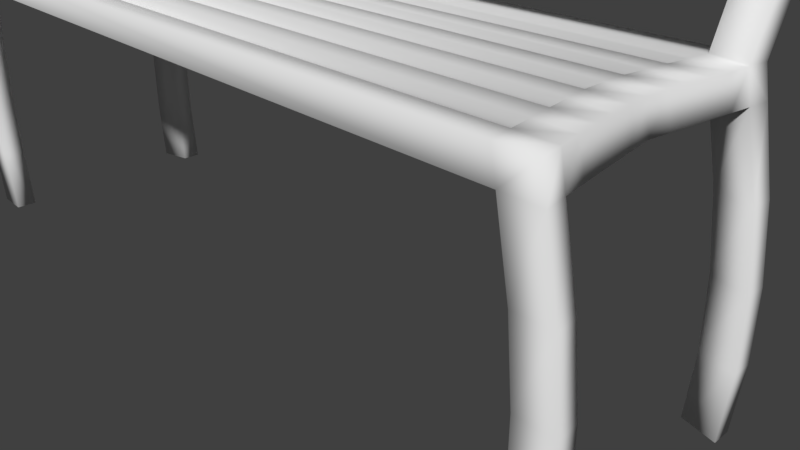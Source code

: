 # Source: bench.blend  (saved by Blender 2.79.0; exported with 4.5.12 LTS)
import bpy
from mathutils import Matrix  # noqa: F401  (used for matrix-valued properties, if any)

bpy.ops.wm.read_factory_settings(use_empty=True)
scene = bpy.context.scene
scene.name = 'Scene'

# ---- collections
col_collection_1 = bpy.data.collections.new('Collection 1'); scene.collection.children.link(col_collection_1)

# ---- world
world_world = bpy.data.worlds.new('World'); scene.world = world_world
world_world.color = (0.05088, 0.05088, 0.05088)
world_world.use_sun_shadow = False
world_world.sun_shadow_jitter_overblur = 0.0
world_world.cycles.sampling_method = 'MANUAL'

# ---- cameras
cam_camera = bpy.data.cameras.new('Camera')
cam_camera.clip_end = 100.0
cam_camera.lens = 35.0
cam_camera.sensor_width = 32.0
cam_camera.sensor_height = 18.0
cam_camera.ortho_scale = 7.314
cam_camera.dof.focus_distance = 0.0
cam_camera.dof.aperture_fstop = 128.0

# ---- meshes
me_cube_001 = bpy.data.meshes.new('Cube.001')
me_cube_001.from_pydata([(1.191, 6.541, -0.644), (3.574, 7.228, -0.666), (2.382, 7.233, -0.7867), (1.191, 7.235, -0.8457), (4.765, 6.522, -0.1295), (4.765, 7.207, -0.1044), (4.765, 6.53, -0.3563), (4.765, 7.216, -0.3312), (2.382, 6.539, -0.5851), (3.574, 6.534, -0.4644), (3.574, 6.543, -0.6912), (2.382, 6.547, -0.8119), (1.191, 6.549, -0.8708), (3.574, 7.22, -0.4392), (2.382, 7.224, -0.5599), (1.191, 7.226, -0.6189), (1.191, 5.563, -0.68), (3.574, 6.25, -0.702), (2.382, 6.254, -0.8226), (1.191, 6.256, -0.8816), (4.765, 5.544, -0.1655), (4.765, 6.229, -0.1403), (4.765, 5.552, -0.3923), (4.765, 6.238, -0.3671), (2.382, 5.56, -0.621), (3.574, 5.556, -0.5004), (3.574, 5.564, -0.7272), (2.382, 5.569, -0.8478), (1.191, 5.571, -0.9068), (3.574, 6.242, -0.4752), (2.382, 6.246, -0.5958), (1.191, 6.248, -0.6548), (1.191, 4.548, -0.7173), (3.574, 5.235, -0.7393), (2.382, 5.239, -0.8599), (1.191, 5.241, -0.9189), (4.637, 4.529, -0.2028), (4.765, 5.214, -0.1776), (4.679, 4.537, -0.4296), (4.765, 5.223, -0.4044), (2.382, 4.545, -0.6583), (3.541, 4.541, -0.5377), (3.574, 4.549, -0.7645), (2.382, 4.554, -0.8851), (1.191, 4.556, -0.9441), (3.574, 5.226, -0.5125), (2.382, 5.231, -0.6331), (1.191, 5.233, -0.6921), (4.206, 3.457, -0.2283), (4.171, 3.457, -0.001353), (4.607, 3.457, -0.1135), (4.574, 3.457, 0.1135), (4.357, 5.218, -0.2924), (4.238, 4.533, -0.3176), (4.357, 5.227, -0.5192), (4.283, 4.541, -0.5444), (4.255, 3.457, 2.721), (4.651, 3.457, 2.721), (4.348, 5.556, -0.5095), (4.348, 6.242, -0.4843), (4.348, 5.548, -0.2827), (4.348, 6.234, -0.2575), (4.348, 6.535, -0.4735), (4.348, 7.22, -0.4484), (4.348, 6.526, -0.2467), (4.348, 7.212, -0.2216), (4.138, 3.457, 0.2462), (4.105, 3.457, 0.4937), (4.074, 3.457, 0.7412), (4.044, 3.457, 0.9887), (4.041, 3.457, 1.236), (4.047, 3.457, 1.484), (4.086, 3.457, 1.731), (4.126, 3.457, 1.979), (4.167, 3.457, 2.226), (4.209, 3.457, 2.474), (4.609, 3.457, 2.484), (4.57, 3.457, 2.247), (4.532, 3.457, 2.01), (4.496, 3.457, 1.773), (4.461, 3.457, 1.536), (4.449, 3.457, 1.299), (4.456, 3.457, 1.062), (4.484, 3.457, 0.8247), (4.513, 3.457, 0.5877), (4.543, 3.457, 0.3506), (4.27, 3.148, -0.2283), (4.672, 3.148, -0.1135), (4.638, 3.148, 0.1135), (4.319, 3.148, 2.721), (4.716, 3.148, 2.721), (4.202, 3.148, 0.2462), (4.17, 3.148, 0.4937), (4.139, 3.148, 0.7412), (4.109, 3.148, 0.9887), (4.076, 3.148, 1.236), (4.112, 3.148, 1.484), (4.15, 3.148, 1.731), (4.191, 3.148, 1.979), (4.232, 3.148, 2.226), (4.274, 3.148, 2.474), (4.673, 3.148, 2.484), (4.635, 3.148, 2.247), (4.597, 3.148, 2.01), (4.561, 3.148, 1.773), (4.526, 3.148, 1.536), (4.491, 3.148, 1.299), (4.521, 3.148, 1.062), (4.549, 3.148, 0.8247), (4.578, 3.148, 0.5877), (4.608, 3.148, 0.3506), (4.234, 3.148, 0.008934), (4.893, -0.001807, -0.1135), (4.484, -0.001808, -0.2283), (4.892, -0.001807, 0.1135), (4.485, -0.001807, 2.721), (4.893, -0.001807, 2.721), (4.893, -0.001807, 2.484), (4.484, -0.001807, 2.474), (4.484, -0.001807, 0.008935), (4.874, 2.36, 2.721), (4.956, 1.573, 2.721), (4.962, 0.7856, 2.721), (4.951, 0.7856, 2.484), (4.934, 1.573, 2.484), (4.842, 2.36, 2.484), (4.545, 0.7856, 2.474), (4.53, 1.573, 2.474), (4.44, 2.36, 2.474), (4.474, 2.36, 2.721), (4.553, 1.573, 2.721), (4.557, 0.7856, 2.721), (4.437, 2.36, -0.2283), (4.529, 1.573, -0.2283), (4.544, 0.7856, -0.2283), (4.535, 0.7856, 0.008935), (4.511, 1.573, 0.008935), (4.41, 2.36, 0.008934), (4.84, 2.36, -0.1135), (4.933, 1.573, -0.1135), (4.951, 0.7856, -0.1135), (4.942, 0.7856, 0.1135), (4.917, 1.573, 0.1135), (4.816, 2.36, 0.1135), (-1.191, 6.541, -0.6441), (-3.574, 7.228, -0.666), (-2.382, 7.233, -0.7867), (-1.191, 7.235, -0.8457), (-4.765, 6.522, -0.1296), (-4.765, 7.207, -0.1044), (-4.765, 6.53, -0.3564), (-4.765, 7.216, -0.3312), (-2.382, 6.539, -0.5851), (-3.574, 6.534, -0.4644), (-3.574, 6.543, -0.6912), (-2.382, 6.547, -0.8119), (-1.191, 6.549, -0.8708), (-3.574, 7.22, -0.4392), (-2.382, 7.224, -0.5599), (-1.191, 7.226, -0.6189), (1.355e-08, 6.55, -0.8891), (-1.391e-07, 7.235, -0.8639), (-2.806e-07, 6.542, -0.6623), (-4.333e-07, 7.227, -0.6371), (-1.191, 5.563, -0.68), (-3.574, 6.25, -0.702), (-2.382, 6.254, -0.8226), (-1.191, 6.256, -0.8816), (-4.765, 5.544, -0.1655), (-4.765, 6.229, -0.1403), (-4.765, 5.552, -0.3923), (-4.765, 6.238, -0.3671), (-2.382, 5.56, -0.621), (-3.574, 5.556, -0.5004), (-3.574, 5.564, -0.7272), (-2.382, 5.569, -0.8478), (-1.191, 5.571, -0.9068), (-3.574, 6.242, -0.4752), (-2.382, 6.246, -0.5958), (-1.191, 6.248, -0.6548), (2.315e-07, 5.572, -0.925), (7.876e-08, 6.257, -0.8998), (-6.269e-08, 5.563, -0.6982), (-2.154e-07, 6.249, -0.673), (-1.191, 4.548, -0.7173), (-3.574, 5.235, -0.7393), (-2.382, 5.239, -0.8599), (-1.191, 5.241, -0.9189), (-4.637, 4.529, -0.2028), (-4.765, 5.214, -0.1776), (-4.679, 4.537, -0.4296), (-4.765, 5.223, -0.4044), (-2.382, 4.545, -0.6583), (-3.541, 4.541, -0.5377), (-3.574, 4.549, -0.7645), (-2.382, 4.554, -0.8851), (-1.191, 4.556, -0.9441), (-3.574, 5.226, -0.5125), (-2.382, 5.231, -0.6331), (-1.191, 5.233, -0.6921), (4.576e-07, 4.557, -0.9623), (3.049e-07, 5.242, -0.9371), (1.634e-07, 4.548, -0.7355), (1.071e-08, 5.234, -0.7103), (-4.206, 3.457, -0.2283), (-4.171, 3.457, -0.001364), (-4.607, 3.457, -0.1135), (-4.574, 3.457, 0.1135), (-4.357, 5.218, -0.2924), (-4.238, 4.533, -0.3176), (-4.357, 5.227, -0.5192), (-4.283, 4.541, -0.5444), (-4.255, 3.457, 2.721), (-4.651, 3.457, 2.721), (-4.348, 5.556, -0.5095), (-4.348, 6.242, -0.4843), (-4.348, 5.548, -0.2827), (-4.348, 6.234, -0.2575), (-4.348, 6.535, -0.4736), (-4.348, 7.22, -0.4484), (-4.348, 6.526, -0.2468), (-4.348, 7.212, -0.2216), (-4.138, 3.457, 0.2462), (-4.105, 3.457, 0.4937), (-4.074, 3.457, 0.7412), (-4.044, 3.457, 0.9887), (-4.041, 3.457, 1.236), (-4.047, 3.457, 1.484), (-4.086, 3.457, 1.731), (-4.126, 3.457, 1.979), (-4.167, 3.457, 2.226), (-4.209, 3.457, 2.474), (-4.609, 3.457, 2.484), (-4.57, 3.457, 2.247), (-4.532, 3.457, 2.01), (-4.496, 3.457, 1.773), (-4.461, 3.457, 1.536), (-4.449, 3.457, 1.299), (-4.456, 3.457, 1.062), (-4.484, 3.457, 0.8247), (-4.513, 3.457, 0.5876), (-4.543, 3.457, 0.3506), (-4.27, 3.148, -0.2283), (-4.672, 3.148, -0.1135), (-4.638, 3.148, 0.1135), (-4.319, 3.148, 2.721), (-4.716, 3.148, 2.721), (-4.202, 3.148, 0.2462), (-4.17, 3.148, 0.4937), (-4.139, 3.148, 0.7412), (-4.109, 3.148, 0.9887), (-4.076, 3.148, 1.236), (-4.112, 3.148, 1.484), (-4.15, 3.148, 1.731), (-4.191, 3.148, 1.979), (-4.232, 3.148, 2.226), (-4.274, 3.148, 2.474), (-4.673, 3.148, 2.484), (-4.635, 3.148, 2.247), (-4.597, 3.148, 2.01), (-4.561, 3.148, 1.773), (-4.526, 3.148, 1.536), (-4.491, 3.148, 1.299), (-4.521, 3.148, 1.062), (-4.549, 3.148, 0.8247), (-4.578, 3.148, 0.5876), (-4.608, 3.148, 0.3506), (-4.234, 3.148, 0.008923), (-4.893, -0.001809, -0.1135), (-4.484, -0.001809, -0.2283), (-4.892, -0.001809, 0.1135), (-4.485, -0.001808, 2.721), (-4.893, -0.001809, 2.721), (-4.893, -0.001809, 2.484), (-4.484, -0.001809, 2.474), (-4.484, -0.001809, 0.008923), (-4.874, 2.36, 2.721), (-4.956, 1.573, 2.721), (-4.962, 0.7856, 2.721), (-4.951, 0.7856, 2.484), (-4.934, 1.573, 2.484), (-4.842, 2.36, 2.484), (-4.545, 0.7856, 2.474), (-4.53, 1.573, 2.474), (-4.44, 2.36, 2.474), (-4.474, 2.36, 2.721), (-4.553, 1.573, 2.721), (-4.557, 0.7856, 2.721), (-4.437, 2.36, -0.2283), (-4.529, 1.573, -0.2283), (-4.544, 0.7856, -0.2283), (-4.535, 0.7856, 0.008923), (-4.511, 1.573, 0.008923), (-4.41, 2.36, 0.008923), (-4.84, 2.36, -0.1135), (-4.933, 1.573, -0.1135), (-4.951, 0.7856, -0.1135), (-4.942, 0.7856, 0.1135), (-4.917, 1.573, 0.1135), (-4.816, 2.36, 0.1135)], [], [(63, 1, 13, 65), (62, 63, 7, 6), (6, 7, 5, 4), (8, 14, 15, 0), (60, 52, 37, 20), (9, 13, 14, 8), (3, 161, 163, 15), (1, 2, 14, 13), (0, 15, 163, 162), (64, 65, 13, 9), (2, 3, 15, 14), (160, 12, 0, 162), (12, 11, 8, 0), (11, 10, 9, 8), (160, 161, 3, 12), (12, 3, 2, 11), (11, 2, 1, 10), (59, 17, 29, 61), (58, 59, 23, 22), (22, 23, 21, 20), (24, 30, 31, 16), (58, 54, 52, 60), (25, 29, 30, 24), (19, 181, 183, 31), (17, 18, 30, 29), (16, 31, 183, 182), (60, 61, 29, 25), (18, 19, 31, 30), (180, 28, 16, 182), (28, 27, 24, 16), (27, 26, 25, 24), (180, 181, 19, 28), (28, 19, 18, 27), (27, 18, 17, 26), (54, 33, 45, 52), (55, 54, 39, 38), (38, 39, 37, 36), (40, 46, 47, 32), (38, 36, 51, 50), (41, 45, 46, 40), (35, 201, 203, 47), (33, 34, 46, 45), (32, 47, 203, 202), (53, 52, 45, 41), (34, 35, 47, 46), (200, 44, 32, 202), (44, 43, 40, 32), (43, 42, 41, 40), (200, 201, 35, 44), (44, 35, 34, 43), (43, 34, 33, 42), (20, 37, 39, 22), (36, 37, 52, 53), (55, 38, 50, 48), (42, 33, 54, 55), (36, 53, 49, 51), (42, 55, 53, 41), (53, 55, 48, 49), (76, 75, 56, 57), (86, 242, 204, 48), (91, 247, 267, 111), (20, 21, 61, 60), (26, 58, 60, 25), (26, 17, 59, 58), (22, 39, 54, 58), (4, 5, 65, 64), (10, 62, 64, 9), (10, 1, 63, 62), (7, 63, 65, 5), (6, 23, 59, 62), (62, 59, 61, 64), (64, 61, 21, 4), (4, 21, 23, 6), (224, 68, 67, 223), (89, 245, 256, 100), (230, 74, 73, 229), (228, 72, 71, 227), (226, 70, 69, 225), (51, 49, 66, 85), (85, 66, 67, 84), (84, 67, 68, 83), (83, 68, 69, 82), (82, 69, 70, 81), (81, 70, 71, 80), (80, 71, 72, 79), (79, 72, 73, 78), (78, 73, 74, 77), (77, 74, 75, 76), (84, 83, 108, 109), (92, 248, 223, 67), (85, 84, 109, 110), (226, 251, 95, 70), (51, 88, 87, 50), (66, 222, 247, 91), (48, 50, 87, 86), (57, 56, 89, 90), (76, 57, 90, 101), (51, 85, 110, 88), (77, 76, 101, 102), (212, 245, 89, 56), (78, 77, 102, 103), (111, 267, 242, 86), (98, 254, 229, 73), (79, 78, 103, 104), (100, 256, 231, 75), (80, 79, 104, 105), (96, 252, 227, 71), (81, 80, 105, 106), (230, 255, 99, 74), (82, 81, 106, 107), (94, 250, 225, 69), (83, 82, 107, 108), (228, 253, 97, 72), (123, 122, 116, 117), (135, 134, 113, 119), (116, 115, 118, 117), (113, 112, 114, 119), (126, 123, 117, 118), (122, 131, 115, 116), (134, 140, 112, 113), (141, 135, 119, 114), (131, 126, 118, 115), (140, 141, 114, 112), (95, 251, 250, 94), (97, 253, 252, 96), (99, 255, 254, 98), (224, 249, 93, 68), (49, 205, 222, 66), (102, 101, 100, 99), (93, 249, 248, 92), (98, 103, 102, 99), (96, 105, 104, 97), (94, 107, 106, 95), (92, 109, 108, 93), (91, 111, 88, 110), (104, 103, 98, 97), (106, 105, 96, 95), (108, 107, 94, 93), (110, 109, 92, 91), (66, 91, 92, 67), (68, 93, 94, 69), (70, 95, 96, 71), (72, 97, 98, 73), (74, 99, 100, 75), (89, 100, 128, 129), (129, 128, 127, 130), (130, 127, 126, 131), (90, 89, 129, 120), (120, 129, 130, 121), (121, 130, 131, 122), (100, 101, 125, 128), (128, 125, 124, 127), (127, 124, 123, 126), (101, 90, 120, 125), (125, 120, 121, 124), (124, 121, 122, 123), (87, 88, 143, 138), (138, 143, 142, 139), (139, 142, 141, 140), (88, 111, 137, 143), (143, 137, 136, 142), (142, 136, 135, 141), (86, 87, 138, 132), (132, 138, 139, 133), (133, 139, 140, 134), (111, 86, 132, 137), (137, 132, 133, 136), (136, 133, 134, 135), (219, 221, 157, 145), (218, 150, 151, 219), (150, 148, 149, 151), (152, 144, 159, 158), (216, 168, 189, 208), (153, 152, 158, 157), (147, 159, 163, 161), (145, 157, 158, 146), (144, 162, 163, 159), (220, 153, 157, 221), (146, 158, 159, 147), (160, 162, 144, 156), (156, 144, 152, 155), (155, 152, 153, 154), (160, 156, 147, 161), (156, 155, 146, 147), (155, 154, 145, 146), (215, 217, 177, 165), (214, 170, 171, 215), (170, 168, 169, 171), (172, 164, 179, 178), (214, 216, 208, 210), (173, 172, 178, 177), (167, 179, 183, 181), (165, 177, 178, 166), (164, 182, 183, 179), (216, 173, 177, 217), (166, 178, 179, 167), (180, 182, 164, 176), (176, 164, 172, 175), (175, 172, 173, 174), (180, 176, 167, 181), (176, 175, 166, 167), (175, 174, 165, 166), (210, 208, 197, 185), (211, 190, 191, 210), (190, 188, 189, 191), (192, 184, 199, 198), (190, 206, 207, 188), (193, 192, 198, 197), (187, 199, 203, 201), (185, 197, 198, 186), (184, 202, 203, 199), (209, 193, 197, 208), (186, 198, 199, 187), (200, 202, 184, 196), (196, 184, 192, 195), (195, 192, 193, 194), (200, 196, 187, 201), (196, 195, 186, 187), (195, 194, 185, 186), (168, 170, 191, 189), (188, 209, 208, 189), (211, 204, 206, 190), (194, 211, 210, 185), (188, 207, 205, 209), (194, 193, 209, 211), (209, 205, 204, 211), (232, 213, 212, 231), (168, 216, 217, 169), (174, 173, 216, 214), (174, 214, 215, 165), (170, 214, 210, 191), (148, 220, 221, 149), (154, 153, 220, 218), (154, 218, 219, 145), (151, 149, 221, 219), (150, 218, 215, 171), (218, 220, 217, 215), (220, 148, 169, 217), (148, 150, 171, 169), (207, 241, 222, 205), (241, 240, 223, 222), (240, 239, 224, 223), (239, 238, 225, 224), (238, 237, 226, 225), (237, 236, 227, 226), (236, 235, 228, 227), (235, 234, 229, 228), (234, 233, 230, 229), (233, 232, 231, 230), (240, 265, 264, 239), (241, 266, 265, 240), (207, 206, 243, 244), (204, 242, 243, 206), (213, 246, 245, 212), (232, 257, 246, 213), (207, 244, 266, 241), (233, 258, 257, 232), (234, 259, 258, 233), (235, 260, 259, 234), (236, 261, 260, 235), (237, 262, 261, 236), (238, 263, 262, 237), (239, 264, 263, 238), (279, 273, 272, 278), (291, 275, 269, 290), (272, 273, 274, 271), (269, 275, 270, 268), (282, 274, 273, 279), (278, 272, 271, 287), (290, 269, 268, 296), (297, 270, 275, 291), (287, 271, 274, 282), (296, 268, 270, 297), (258, 255, 256, 257), (254, 255, 258, 259), (252, 253, 260, 261), (250, 251, 262, 263), (248, 249, 264, 265), (247, 266, 244, 267), (260, 253, 254, 259), (262, 251, 252, 261), (264, 249, 250, 263), (266, 247, 248, 265), (222, 223, 248, 247), (224, 225, 250, 249), (226, 227, 252, 251), (228, 229, 254, 253), (230, 231, 256, 255), (245, 285, 284, 256), (285, 286, 283, 284), (286, 287, 282, 283), (246, 276, 285, 245), (276, 277, 286, 285), (277, 278, 287, 286), (256, 284, 281, 257), (284, 283, 280, 281), (283, 282, 279, 280), (257, 281, 276, 246), (281, 280, 277, 276), (280, 279, 278, 277), (243, 294, 299, 244), (294, 295, 298, 299), (295, 296, 297, 298), (244, 299, 293, 267), (299, 298, 292, 293), (298, 297, 291, 292), (242, 288, 294, 243), (288, 289, 295, 294), (289, 290, 296, 295), (267, 293, 288, 242), (293, 292, 289, 288), (292, 291, 290, 289), (48, 204, 205, 49), (212, 56, 75, 231)])
me_cube_001.polygons.foreach_set('use_smooth', [True] * 314)
_uv = me_cube_001.uv_layers.new(name='UVMap')
_uv.uv.foreach_set('vector', [0.511, 0.2205, 0.4666, 0.2218, 0.4689, 0.2093, 0.5141, 0.2086, 0.6303, 0.4728, 0.6292, 0.5114, 0.6048, 0.5107, 0.606, 0.4722, 0.606, 0.4722, 0.6048, 0.5107, 0.5921, 0.5103, 0.5933, 0.4718, 0.4007, 0.1701, 0.4009, 0.2086, 0.3334, 0.2087, 0.3333, 0.1701, 0.571, 0.4163, 0.5727, 0.3981, 0.5952, 0.3997, 0.5947, 0.4174, 0.4687, 0.1696, 0.4689, 0.2093, 0.4009, 0.2086, 0.4007, 0.1701, 0.333, 0.2214, 0.2661, 0.2215, 0.2661, 0.2086, 0.3334, 0.2087, 0.4666, 0.2218, 0.3999, 0.2215, 0.4009, 0.2086, 0.4689, 0.2093, 0.3333, 0.1701, 0.3334, 0.2087, 0.2661, 0.2086, 0.2661, 0.1701, 0.5144, 0.1713, 0.5141, 0.2086, 0.4689, 0.2093, 0.4687, 0.1696, 0.3999, 0.2215, 0.333, 0.2214, 0.3334, 0.2087, 0.4009, 0.2086, 0.2661, 0.1573, 0.3329, 0.1574, 0.3333, 0.1701, 0.2661, 0.1701, 0.3329, 0.1574, 0.3997, 0.1574, 0.4007, 0.1701, 0.3333, 0.1701, 0.3997, 0.1574, 0.4666, 0.157, 0.4687, 0.1696, 0.4007, 0.1701, 0.2661, 0.26, 0.2661, 0.2215, 0.333, 0.2214, 0.333, 0.2599, 0.333, 0.2599, 0.333, 0.2214, 0.3999, 0.2215, 0.3998, 0.2599, 0.3998, 0.2599, 0.3999, 0.2215, 0.4666, 0.2218, 0.4667, 0.26, 0.511, 0.3592, 0.4666, 0.3605, 0.4689, 0.348, 0.5141, 0.3473, 0.6315, 0.4176, 0.6308, 0.4564, 0.6064, 0.4558, 0.6073, 0.4177, 0.6073, 0.4177, 0.6064, 0.4558, 0.5937, 0.4554, 0.5947, 0.4174, 0.4007, 0.3088, 0.4009, 0.3473, 0.3334, 0.3473, 0.3333, 0.3088, 0.5585, 0.4152, 0.5602, 0.3971, 0.5727, 0.3981, 0.571, 0.4163, 0.4687, 0.3083, 0.4689, 0.348, 0.4009, 0.3473, 0.4007, 0.3088, 0.333, 0.3601, 0.2661, 0.3602, 0.2661, 0.3473, 0.3334, 0.3473, 0.4666, 0.3605, 0.3999, 0.3601, 0.4009, 0.3473, 0.4689, 0.348, 0.3333, 0.3088, 0.3334, 0.3473, 0.2661, 0.3473, 0.2661, 0.3088, 0.5144, 0.31, 0.5141, 0.3473, 0.4689, 0.348, 0.4687, 0.3083, 0.3999, 0.3601, 0.333, 0.3601, 0.3334, 0.3473, 0.4009, 0.3473, 0.2661, 0.296, 0.3329, 0.2961, 0.3333, 0.3088, 0.2661, 0.3088, 0.3329, 0.2961, 0.3997, 0.2961, 0.4007, 0.3088, 0.3333, 0.3088, 0.3997, 0.2961, 0.4666, 0.2957, 0.4687, 0.3083, 0.4007, 0.3088, 0.2661, 0.3986, 0.2661, 0.3602, 0.333, 0.3601, 0.333, 0.3986, 0.333, 0.3986, 0.333, 0.3601, 0.3999, 0.3601, 0.3998, 0.3986, 0.3998, 0.3986, 0.3999, 0.3601, 0.4666, 0.3605, 0.4667, 0.3986, 0.5117, 0.08163, 0.4665, 0.08309, 0.4687, 0.07057, 0.5147, 0.06963, 0.6315, 0.3598, 0.6308, 0.3989, 0.6074, 0.3998, 0.608, 0.3618, 0.608, 0.3618, 0.6074, 0.3998, 0.5952, 0.3997, 0.5947, 0.3601, 0.4009, 0.03156, 0.401, 0.07002, 0.3336, 0.07003, 0.3335, 0.03153, 0.608, 0.3618, 0.5947, 0.3601, 0.5887, 0.2949, 0.6007, 0.2973, 0.4677, 0.03071, 0.4687, 0.07057, 0.401, 0.07002, 0.4009, 0.03156, 0.3331, 0.08281, 0.2663, 0.08285, 0.2663, 0.07, 0.3336, 0.07003, 0.4665, 0.08309, 0.4, 0.08285, 0.401, 0.07002, 0.4687, 0.07057, 0.3335, 0.03153, 0.3336, 0.07003, 0.2663, 0.07, 0.2663, 0.03148, 0.5086, 0.03246, 0.5147, 0.06963, 0.4687, 0.07057, 0.4677, 0.03071, 0.4, 0.08285, 0.3331, 0.08281, 0.3336, 0.07003, 0.401, 0.07002, 0.2663, 0.0187, 0.3331, 0.0188, 0.3335, 0.03153, 0.2663, 0.03148, 0.3331, 0.0188, 0.3999, 0.01882, 0.4009, 0.03156, 0.3335, 0.03153, 0.3999, 0.01882, 0.4672, 0.01785, 0.4677, 0.03071, 0.4009, 0.03156, 0.2663, 0.1213, 0.2663, 0.08285, 0.3331, 0.08281, 0.3331, 0.1213, 0.3331, 0.1213, 0.3331, 0.08281, 0.4, 0.08285, 0.3998, 0.1212, 0.3998, 0.1212, 0.4, 0.08285, 0.4665, 0.08309, 0.4666, 0.1213, 0.5947, 0.4174, 0.5952, 0.3997, 0.6074, 0.3998, 0.6073, 0.4177, 0.5947, 0.3601, 0.5952, 0.3997, 0.5727, 0.3981, 0.5701, 0.3598, 0.6315, 0.3598, 0.608, 0.3618, 0.6007, 0.2973, 0.625, 0.2951, 0.4666, 0.1213, 0.4665, 0.08309, 0.5117, 0.08163, 0.5086, 0.1206, 0.5947, 0.3601, 0.5701, 0.3598, 0.5665, 0.297, 0.5887, 0.2949, 0.4672, 0.01785, 0.5079, 0.02009, 0.5086, 0.03246, 0.4677, 0.03071, 0.5701, 0.3598, 0.5581, 0.3646, 0.5544, 0.3014, 0.5665, 0.297, 0.5801, 0.1743, 0.5801, 0.195, 0.5664, 0.1913, 0.5702, 0.1734, 0.498, 0.5224, 0.01785, 0.5224, 0.0215, 0.505, 0.4943, 0.505, 0.4942, 0.461, 0.02167, 0.461, 0.01987, 0.4477, 0.496, 0.4477, 0.5947, 0.4174, 0.5937, 0.4554, 0.5696, 0.4546, 0.571, 0.4163, 0.4666, 0.2957, 0.5115, 0.2979, 0.5144, 0.31, 0.4687, 0.3083, 0.4667, 0.3986, 0.4666, 0.3605, 0.511, 0.3592, 0.5118, 0.3979, 0.6073, 0.4177, 0.6074, 0.3998, 0.6308, 0.3989, 0.6315, 0.4176, 0.5933, 0.4718, 0.5921, 0.5103, 0.5678, 0.5095, 0.569, 0.471, 0.4666, 0.157, 0.5115, 0.1592, 0.5144, 0.1713, 0.4687, 0.1696, 0.4667, 0.26, 0.4666, 0.2218, 0.511, 0.2205, 0.5118, 0.2592, 0.5882, 0.5224, 0.5639, 0.5216, 0.5678, 0.5095, 0.5921, 0.5103, 0.606, 0.4722, 0.6064, 0.4558, 0.6308, 0.4564, 0.6303, 0.4728, 0.5563, 0.4706, 0.5568, 0.4541, 0.5696, 0.4546, 0.569, 0.471, 0.569, 0.471, 0.5696, 0.4546, 0.5937, 0.4554, 0.5933, 0.4718, 0.5933, 0.4718, 0.5937, 0.4554, 0.6064, 0.4558, 0.606, 0.4722, 0.02325, 0.7859, 0.4813, 0.7859, 0.4831, 0.7999, 0.0215, 0.7999, 0.5035, 0.572, 0.01785, 0.572, 0.0204, 0.5581, 0.5009, 0.5581, 0.0215, 0.6877, 0.49, 0.6877, 0.4877, 0.7016, 0.02381, 0.7016, 0.0215, 0.8842, 0.4808, 0.8842, 0.4787, 0.8981, 0.02369, 0.8981, 0.524, 0.8842, 0.9783, 0.8842, 0.9785, 0.8981, 0.5238, 0.8981, 0.7161, 0.1882, 0.717, 0.2128, 0.7024, 0.2113, 0.7022, 0.1867, 0.7022, 0.1867, 0.7024, 0.2113, 0.6881, 0.2094, 0.6883, 0.1852, 0.6883, 0.1852, 0.6881, 0.2094, 0.6741, 0.2076, 0.6745, 0.1838, 0.6745, 0.1838, 0.6741, 0.2076, 0.6607, 0.206, 0.6606, 0.1827, 0.6606, 0.1827, 0.6607, 0.206, 0.6478, 0.2041, 0.6468, 0.1812, 0.6468, 0.1812, 0.6478, 0.2041, 0.6349, 0.2027, 0.633, 0.1797, 0.633, 0.1797, 0.6349, 0.2027, 0.6217, 0.2008, 0.6192, 0.1779, 0.6192, 0.1779, 0.6217, 0.2008, 0.6081, 0.1989, 0.6057, 0.1763, 0.6057, 0.1763, 0.6081, 0.1989, 0.5942, 0.1971, 0.5925, 0.1751, 0.5925, 0.1751, 0.5942, 0.1971, 0.5801, 0.195, 0.5801, 0.1743, 0.6883, 0.1852, 0.6745, 0.1838, 0.6767, 0.1655, 0.6906, 0.1669, 0.4867, 0.8172, 0.01785, 0.8172, 0.0215, 0.7999, 0.4831, 0.7999, 0.7022, 0.1867, 0.6883, 0.1852, 0.6906, 0.1669, 0.7046, 0.1684, 0.524, 0.8842, 0.522, 0.8668, 0.9803, 0.8668, 0.9783, 0.8842, 0.7161, 0.1882, 0.7186, 0.1698, 0.732, 0.1712, 0.7295, 0.1896, 0.4905, 0.4784, 0.02532, 0.4784, 0.02167, 0.461, 0.4942, 0.461, 0.7527, 0.1976, 0.7295, 0.1896, 0.732, 0.1712, 0.7552, 0.1792, 0.5702, 0.1734, 0.5664, 0.1913, 0.5501, 0.1799, 0.5636, 0.1604, 0.5801, 0.1743, 0.5702, 0.1734, 0.5636, 0.1604, 0.5784, 0.157, 0.7161, 0.1882, 0.7022, 0.1867, 0.7046, 0.1684, 0.7186, 0.1698, 0.5925, 0.1751, 0.5801, 0.1743, 0.5784, 0.157, 0.5927, 0.157, 0.0215, 0.5894, 0.01785, 0.572, 0.5035, 0.572, 0.4998, 0.5894, 0.6057, 0.1763, 0.5925, 0.1751, 0.5927, 0.157, 0.6068, 0.1581, 0.496, 0.4477, 0.01987, 0.4477, 0.01785, 0.4343, 0.498, 0.4343, 0.4913, 0.719, 0.02016, 0.719, 0.02381, 0.7016, 0.4877, 0.7016, 0.6192, 0.1779, 0.6057, 0.1763, 0.6068, 0.1581, 0.6208, 0.1596, 0.5009, 0.6207, 0.0204, 0.6207, 0.02405, 0.6033, 0.4973, 0.6033, 0.633, 0.1797, 0.6192, 0.1779, 0.6208, 0.1596, 0.6348, 0.1613, 0.4823, 0.9155, 0.02004, 0.9155, 0.02369, 0.8981, 0.4787, 0.8981, 0.6468, 0.1812, 0.633, 0.1797, 0.6348, 0.1613, 0.6487, 0.1631, 0.0215, 0.6877, 0.01785, 0.6703, 0.4936, 0.6703, 0.49, 0.6877, 0.6606, 0.1827, 0.6468, 0.1812, 0.6487, 0.1631, 0.6626, 0.1642, 0.9822, 0.9155, 0.5202, 0.9155, 0.5238, 0.8981, 0.9785, 0.8981, 0.6745, 0.1838, 0.6606, 0.1827, 0.6626, 0.1642, 0.6767, 0.1655, 0.0215, 0.8842, 0.01785, 0.8668, 0.4845, 0.8668, 0.4808, 0.8842, 0.8307, 0.5868, 0.8175, 0.5867, 0.8175, 0.5422, 0.8312, 0.5423, 0.8653, 0.1191, 0.8518, 0.119, 0.8524, 0.07357, 0.866, 0.07378, 0.8175, 0.5422, 0.7942, 0.5404, 0.7953, 0.5263, 0.8185, 0.5287, 0.8524, 0.07357, 0.8282, 0.07491, 0.824, 0.06262, 0.848, 0.06073, 0.8537, 0.5864, 0.8307, 0.5868, 0.8312, 0.5423, 0.8546, 0.541, 0.8175, 0.5867, 0.7945, 0.5859, 0.7942, 0.5404, 0.8175, 0.5422, 0.8518, 0.119, 0.8278, 0.1193, 0.8282, 0.07491, 0.8524, 0.07357, 0.8152, 0.1192, 0.7914, 0.119, 0.7909, 0.07365, 0.8151, 0.07489, 0.7945, 0.5859, 0.7804, 0.586, 0.7799, 0.5406, 0.7942, 0.5404, 0.8278, 0.1193, 0.8152, 0.1192, 0.8151, 0.07489, 0.8282, 0.07491, 0.9803, 0.8668, 0.522, 0.8668, 0.5202, 0.8529, 0.9822, 0.8529, 0.4845, 0.8668, 0.01785, 0.8668, 0.02004, 0.8529, 0.4823, 0.8529, 0.4936, 0.6703, 0.01785, 0.6703, 0.02016, 0.6564, 0.4913, 0.6564, 0.02325, 0.7859, 0.0196, 0.7686, 0.4849, 0.7686, 0.4813, 0.7859, 0.4924, 0.4923, 0.02344, 0.4923, 0.02532, 0.4784, 0.4905, 0.4784, 0.5838, 0.2363, 0.5702, 0.2347, 0.5771, 0.2129, 0.5913, 0.2146, 0.4849, 0.7686, 0.0196, 0.7686, 0.01785, 0.7547, 0.4867, 0.7547, 0.6053, 0.2163, 0.5975, 0.238, 0.5838, 0.2363, 0.5913, 0.2146, 0.6326, 0.2191, 0.6249, 0.2409, 0.6112, 0.2396, 0.6191, 0.2178, 0.6585, 0.2227, 0.6522, 0.2453, 0.6386, 0.2417, 0.6456, 0.22, 0.6859, 0.2273, 0.6794, 0.2506, 0.6657, 0.2481, 0.672, 0.225, 0.7002, 0.2296, 0.7139, 0.232, 0.7069, 0.2553, 0.6931, 0.2529, 0.6112, 0.2396, 0.5975, 0.238, 0.6053, 0.2163, 0.6191, 0.2178, 0.6386, 0.2417, 0.6249, 0.2409, 0.6326, 0.2191, 0.6456, 0.22, 0.6657, 0.2481, 0.6522, 0.2453, 0.6585, 0.2227, 0.672, 0.225, 0.6931, 0.2529, 0.6794, 0.2506, 0.6859, 0.2273, 0.7002, 0.2296, 0.7024, 0.2113, 0.7002, 0.2296, 0.6859, 0.2273, 0.6881, 0.2094, 0.6741, 0.2076, 0.672, 0.225, 0.6585, 0.2227, 0.6607, 0.206, 0.6478, 0.2041, 0.6456, 0.22, 0.6326, 0.2191, 0.6349, 0.2027, 0.6217, 0.2008, 0.6191, 0.2178, 0.6053, 0.2163, 0.6081, 0.1989, 0.5942, 0.1971, 0.5913, 0.2146, 0.5771, 0.2129, 0.5801, 0.195, 0.7956, 0.7214, 0.7813, 0.7219, 0.7814, 0.6763, 0.7956, 0.676, 0.7956, 0.676, 0.7814, 0.6763, 0.781, 0.6312, 0.7951, 0.631, 0.7951, 0.631, 0.781, 0.6312, 0.7804, 0.586, 0.7945, 0.5859, 0.8174, 0.7171, 0.7956, 0.7214, 0.7956, 0.676, 0.8175, 0.6726, 0.8175, 0.6726, 0.7956, 0.676, 0.7951, 0.631, 0.8175, 0.6297, 0.8175, 0.6297, 0.7951, 0.631, 0.7945, 0.5859, 0.8175, 0.5867, 0.8532, 0.7219, 0.8311, 0.7175, 0.8306, 0.6729, 0.8526, 0.6765, 0.8526, 0.6765, 0.8306, 0.6729, 0.8306, 0.6299, 0.8531, 0.6316, 0.8531, 0.6316, 0.8306, 0.6299, 0.8307, 0.5868, 0.8537, 0.5864, 0.8311, 0.7175, 0.8174, 0.7171, 0.8175, 0.6726, 0.8306, 0.6729, 0.8306, 0.6729, 0.8175, 0.6726, 0.8175, 0.6297, 0.8306, 0.6299, 0.8306, 0.6299, 0.8175, 0.6297, 0.8175, 0.5867, 0.8307, 0.5868, 0.827, 0.25, 0.814, 0.2502, 0.8148, 0.2055, 0.8273, 0.2053, 0.8273, 0.2053, 0.8148, 0.2055, 0.8151, 0.1623, 0.8276, 0.1623, 0.8276, 0.1623, 0.8151, 0.1623, 0.8152, 0.1192, 0.8278, 0.1193, 0.814, 0.2502, 0.7909, 0.2547, 0.7919, 0.2092, 0.8148, 0.2055, 0.8148, 0.2055, 0.7919, 0.2092, 0.7917, 0.1642, 0.8151, 0.1623, 0.8151, 0.1623, 0.7917, 0.1642, 0.7914, 0.119, 0.8152, 0.1192, 0.85, 0.2548, 0.827, 0.25, 0.8273, 0.2053, 0.8502, 0.2092, 0.8502, 0.2092, 0.8273, 0.2053, 0.8276, 0.1623, 0.851, 0.1641, 0.851, 0.1641, 0.8276, 0.1623, 0.8278, 0.1193, 0.8518, 0.119, 0.8635, 0.2553, 0.85, 0.2548, 0.8502, 0.2092, 0.8638, 0.2096, 0.8638, 0.2096, 0.8502, 0.2092, 0.851, 0.1641, 0.8645, 0.1644, 0.8645, 0.1644, 0.851, 0.1641, 0.8518, 0.119, 0.8653, 0.1191, 0.02127, 0.2205, 0.01822, 0.2086, 0.06336, 0.2093, 0.06567, 0.2218, 0.6683, 0.4728, 0.6927, 0.4722, 0.6939, 0.5107, 0.6695, 0.5114, 0.6927, 0.4722, 0.7054, 0.4718, 0.7066, 0.5103, 0.6939, 0.5107, 0.1316, 0.1701, 0.1989, 0.1701, 0.1988, 0.2087, 0.1314, 0.2086, 0.7276, 0.4163, 0.704, 0.4174, 0.7035, 0.3997, 0.726, 0.3981, 0.06354, 0.1696, 0.1316, 0.1701, 0.1314, 0.2086, 0.06336, 0.2093, 0.1993, 0.2214, 0.1988, 0.2087, 0.2661, 0.2086, 0.2661, 0.2215, 0.06567, 0.2218, 0.06336, 0.2093, 0.1314, 0.2086, 0.1324, 0.2215, 0.1989, 0.1701, 0.2661, 0.1701, 0.2661, 0.2086, 0.1988, 0.2087, 0.01785, 0.1713, 0.06354, 0.1696, 0.06336, 0.2093, 0.01822, 0.2086, 0.1324, 0.2215, 0.1314, 0.2086, 0.1988, 0.2087, 0.1993, 0.2214, 0.2661, 0.1573, 0.2661, 0.1701, 0.1989, 0.1701, 0.1993, 0.1574, 0.1993, 0.1574, 0.1989, 0.1701, 0.1316, 0.1701, 0.1326, 0.1574, 0.1326, 0.1574, 0.1316, 0.1701, 0.06354, 0.1696, 0.06571, 0.157, 0.2661, 0.26, 0.1993, 0.2599, 0.1993, 0.2214, 0.2661, 0.2215, 0.1993, 0.2599, 0.1325, 0.2599, 0.1324, 0.2215, 0.1993, 0.2214, 0.1325, 0.2599, 0.06559, 0.26, 0.06567, 0.2218, 0.1324, 0.2215, 0.02127, 0.3592, 0.01822, 0.3473, 0.06336, 0.348, 0.06567, 0.3605, 0.6672, 0.4176, 0.6914, 0.4177, 0.6922, 0.4558, 0.6679, 0.4563, 0.6914, 0.4177, 0.704, 0.4174, 0.7049, 0.4554, 0.6922, 0.4558, 0.1316, 0.3088, 0.1989, 0.3088, 0.1988, 0.3473, 0.1314, 0.3473, 0.7401, 0.4152, 0.7276, 0.4163, 0.726, 0.3981, 0.7385, 0.3971, 0.06354, 0.3083, 0.1316, 0.3088, 0.1314, 0.3473, 0.06336, 0.348, 0.1993, 0.3601, 0.1988, 0.3473, 0.2661, 0.3473, 0.2661, 0.3602, 0.06567, 0.3605, 0.06336, 0.348, 0.1314, 0.3473, 0.1324, 0.3601, 0.1989, 0.3088, 0.2661, 0.3088, 0.2661, 0.3473, 0.1988, 0.3473, 0.01785, 0.31, 0.06354, 0.3083, 0.06336, 0.348, 0.01822, 0.3473, 0.1324, 0.3601, 0.1314, 0.3473, 0.1988, 0.3473, 0.1993, 0.3601, 0.2661, 0.296, 0.2661, 0.3088, 0.1989, 0.3088, 0.1993, 0.2961, 0.1993, 0.2961, 0.1989, 0.3088, 0.1316, 0.3088, 0.1326, 0.2961, 0.1326, 0.2961, 0.1316, 0.3088, 0.06354, 0.3083, 0.06571, 0.2957, 0.2661, 0.3986, 0.1993, 0.3986, 0.1993, 0.3601, 0.2661, 0.3602, 0.1993, 0.3986, 0.1325, 0.3986, 0.1324, 0.3601, 0.1993, 0.3601, 0.1325, 0.3986, 0.06559, 0.3986, 0.06567, 0.3605, 0.1324, 0.3601, 0.0209, 0.08163, 0.01785, 0.06963, 0.06384, 0.07057, 0.0661, 0.08308, 0.6672, 0.3598, 0.6907, 0.3618, 0.6913, 0.3998, 0.6678, 0.3989, 0.6907, 0.3618, 0.704, 0.3601, 0.7035, 0.3997, 0.6913, 0.3998, 0.1317, 0.03156, 0.1991, 0.03153, 0.199, 0.07003, 0.1316, 0.07002, 0.6907, 0.3618, 0.6979, 0.2973, 0.71, 0.2949, 0.704, 0.3601, 0.06483, 0.03071, 0.1317, 0.03156, 0.1316, 0.07002, 0.06384, 0.07057, 0.1994, 0.08281, 0.199, 0.07003, 0.2663, 0.07, 0.2663, 0.08285, 0.0661, 0.08308, 0.06384, 0.07057, 0.1316, 0.07002, 0.1326, 0.08285, 0.1991, 0.03153, 0.2663, 0.03148, 0.2663, 0.07, 0.199, 0.07003, 0.02395, 0.03246, 0.06483, 0.03071, 0.06384, 0.07057, 0.01785, 0.06963, 0.1326, 0.08285, 0.1316, 0.07002, 0.199, 0.07003, 0.1994, 0.08281, 0.2663, 0.0187, 0.2663, 0.03148, 0.1991, 0.03153, 0.1995, 0.0188, 0.1995, 0.0188, 0.1991, 0.03153, 0.1317, 0.03156, 0.1327, 0.01882, 0.1327, 0.01882, 0.1317, 0.03156, 0.06483, 0.03071, 0.06535, 0.01785, 0.2663, 0.1213, 0.1995, 0.1213, 0.1994, 0.08281, 0.2663, 0.08285, 0.1995, 0.1213, 0.1327, 0.1212, 0.1326, 0.08285, 0.1994, 0.08281, 0.1327, 0.1212, 0.06594, 0.1213, 0.0661, 0.08308, 0.1326, 0.08285, 0.704, 0.4174, 0.6914, 0.4177, 0.6913, 0.3998, 0.7035, 0.3997, 0.704, 0.3601, 0.7286, 0.3598, 0.726, 0.3981, 0.7035, 0.3997, 0.6672, 0.3598, 0.6737, 0.2951, 0.6979, 0.2973, 0.6907, 0.3618, 0.06594, 0.1213, 0.02398, 0.1206, 0.0209, 0.08163, 0.0661, 0.08308, 0.704, 0.3601, 0.71, 0.2949, 0.7322, 0.297, 0.7286, 0.3598, 0.06535, 0.01785, 0.06483, 0.03071, 0.02395, 0.03246, 0.02467, 0.02009, 0.7286, 0.3598, 0.7322, 0.297, 0.7443, 0.3014, 0.7406, 0.3646, 0.5692, 0.6391, 0.5592, 0.64, 0.5555, 0.6221, 0.5692, 0.6184, 0.704, 0.4174, 0.7276, 0.4163, 0.7291, 0.4546, 0.7049, 0.4554, 0.06571, 0.2957, 0.06354, 0.3083, 0.01785, 0.31, 0.02073, 0.2979, 0.06559, 0.3986, 0.02042, 0.3979, 0.02127, 0.3592, 0.06567, 0.3605, 0.6914, 0.4177, 0.6672, 0.4176, 0.6678, 0.3989, 0.6913, 0.3998, 0.7054, 0.4718, 0.7297, 0.471, 0.7309, 0.5095, 0.7066, 0.5103, 0.06571, 0.157, 0.06354, 0.1696, 0.01785, 0.1713, 0.02073, 0.1592, 0.06559, 0.26, 0.02042, 0.2592, 0.02127, 0.2205, 0.06567, 0.2218, 0.7104, 0.5224, 0.7066, 0.5103, 0.7309, 0.5095, 0.7348, 0.5216, 0.6927, 0.4722, 0.6683, 0.4728, 0.6679, 0.4563, 0.6922, 0.4558, 0.7424, 0.4706, 0.7297, 0.471, 0.7291, 0.4546, 0.7418, 0.4541, 0.7297, 0.471, 0.7054, 0.4718, 0.7049, 0.4554, 0.7291, 0.4546, 0.7054, 0.4718, 0.6927, 0.4722, 0.6922, 0.4558, 0.7049, 0.4554, 0.7052, 0.6251, 0.6912, 0.6267, 0.6915, 0.6021, 0.7061, 0.6005, 0.6912, 0.6267, 0.6774, 0.6282, 0.6771, 0.604, 0.6915, 0.6021, 0.6774, 0.6282, 0.6635, 0.6296, 0.6632, 0.6058, 0.6771, 0.604, 0.6635, 0.6296, 0.6497, 0.6307, 0.6498, 0.6074, 0.6632, 0.6058, 0.6497, 0.6307, 0.6359, 0.6321, 0.6368, 0.6093, 0.6498, 0.6074, 0.6359, 0.6321, 0.622, 0.6336, 0.624, 0.6107, 0.6368, 0.6093, 0.622, 0.6336, 0.6083, 0.6355, 0.6108, 0.6126, 0.624, 0.6107, 0.6083, 0.6355, 0.5948, 0.6371, 0.5971, 0.6145, 0.6108, 0.6126, 0.5948, 0.6371, 0.5815, 0.6383, 0.5832, 0.6163, 0.5971, 0.6145, 0.5815, 0.6383, 0.5692, 0.6391, 0.5692, 0.6184, 0.5832, 0.6163, 0.6774, 0.6282, 0.6797, 0.6465, 0.6657, 0.6479, 0.6635, 0.6296, 0.6912, 0.6267, 0.6937, 0.645, 0.6797, 0.6465, 0.6774, 0.6282, 0.7052, 0.6251, 0.7186, 0.6237, 0.7211, 0.6421, 0.7076, 0.6435, 0.7418, 0.6157, 0.7443, 0.6341, 0.7211, 0.6421, 0.7186, 0.6237, 0.5592, 0.64, 0.5527, 0.653, 0.5392, 0.6335, 0.5555, 0.6221, 0.5692, 0.6391, 0.5675, 0.6564, 0.5527, 0.653, 0.5592, 0.64, 0.7052, 0.6251, 0.7076, 0.6435, 0.6937, 0.645, 0.6912, 0.6267, 0.5815, 0.6383, 0.5818, 0.6564, 0.5675, 0.6564, 0.5692, 0.6391, 0.5948, 0.6371, 0.5959, 0.6553, 0.5818, 0.6564, 0.5815, 0.6383, 0.6083, 0.6355, 0.6099, 0.6538, 0.5959, 0.6553, 0.5948, 0.6371, 0.622, 0.6336, 0.6239, 0.6521, 0.6099, 0.6538, 0.6083, 0.6355, 0.6359, 0.6321, 0.6378, 0.6503, 0.6239, 0.6521, 0.622, 0.6336, 0.6497, 0.6307, 0.6517, 0.6492, 0.6378, 0.6503, 0.6359, 0.6321, 0.6635, 0.6296, 0.6657, 0.6479, 0.6517, 0.6492, 0.6497, 0.6307, 0.8035, 0.3551, 0.8034, 0.3106, 0.8171, 0.3107, 0.8167, 0.3552, 0.8907, 0.3532, 0.8903, 0.3078, 0.904, 0.3077, 0.9042, 0.3531, 0.8171, 0.3107, 0.8162, 0.2971, 0.8394, 0.2949, 0.8404, 0.309, 0.904, 0.3077, 0.9085, 0.2949, 0.9325, 0.297, 0.9282, 0.3092, 0.7805, 0.3546, 0.7799, 0.3091, 0.8034, 0.3106, 0.8035, 0.3551, 0.8167, 0.3552, 0.8171, 0.3107, 0.8404, 0.309, 0.8397, 0.3545, 0.9042, 0.3531, 0.904, 0.3077, 0.9282, 0.3092, 0.9282, 0.3536, 0.9408, 0.3537, 0.9413, 0.3093, 0.9655, 0.3083, 0.9646, 0.3536, 0.8397, 0.3545, 0.8404, 0.309, 0.8546, 0.3093, 0.8538, 0.3548, 0.9282, 0.3536, 0.9282, 0.3092, 0.9413, 0.3093, 0.9408, 0.3537, 0.5729, 0.577, 0.5804, 0.5988, 0.5662, 0.6005, 0.5592, 0.5787, 0.5944, 0.5971, 0.5804, 0.5988, 0.5729, 0.577, 0.5865, 0.5754, 0.6217, 0.5943, 0.6082, 0.5956, 0.6002, 0.5738, 0.6139, 0.5725, 0.6476, 0.5907, 0.6347, 0.5934, 0.6277, 0.5716, 0.6412, 0.5681, 0.675, 0.5861, 0.661, 0.5883, 0.6548, 0.5653, 0.6684, 0.5628, 0.6892, 0.5838, 0.6822, 0.5605, 0.6959, 0.5581, 0.703, 0.5814, 0.6002, 0.5738, 0.6082, 0.5956, 0.5944, 0.5971, 0.5865, 0.5754, 0.6277, 0.5716, 0.6347, 0.5934, 0.6217, 0.5943, 0.6139, 0.5725, 0.6548, 0.5653, 0.661, 0.5883, 0.6476, 0.5907, 0.6412, 0.5681, 0.6822, 0.5605, 0.6892, 0.5838, 0.675, 0.5861, 0.6684, 0.5628, 0.6915, 0.6021, 0.6771, 0.604, 0.675, 0.5861, 0.6892, 0.5838, 0.6632, 0.6058, 0.6498, 0.6074, 0.6476, 0.5907, 0.661, 0.5883, 0.6368, 0.6093, 0.624, 0.6107, 0.6217, 0.5943, 0.6347, 0.5934, 0.6108, 0.6126, 0.5971, 0.6145, 0.5944, 0.5971, 0.6082, 0.5956, 0.5832, 0.6163, 0.5692, 0.6184, 0.5662, 0.6005, 0.5804, 0.5988, 0.8376, 0.49, 0.8379, 0.4446, 0.8521, 0.445, 0.8518, 0.4906, 0.8379, 0.4446, 0.8388, 0.3996, 0.8529, 0.4, 0.8521, 0.445, 0.8388, 0.3996, 0.8397, 0.3545, 0.8538, 0.3548, 0.8529, 0.4, 0.8157, 0.4855, 0.8161, 0.4411, 0.8379, 0.4446, 0.8376, 0.49, 0.8161, 0.4411, 0.8164, 0.3981, 0.8388, 0.3996, 0.8379, 0.4446, 0.8164, 0.3981, 0.8167, 0.3552, 0.8397, 0.3545, 0.8388, 0.3996, 0.7799, 0.49, 0.7809, 0.4446, 0.803, 0.4413, 0.8021, 0.4858, 0.7809, 0.4446, 0.7808, 0.3997, 0.8033, 0.3982, 0.803, 0.4413, 0.7808, 0.3997, 0.7805, 0.3546, 0.8035, 0.3551, 0.8033, 0.3982, 0.8021, 0.4858, 0.803, 0.4413, 0.8161, 0.4411, 0.8157, 0.4855, 0.803, 0.4413, 0.8033, 0.3982, 0.8164, 0.3981, 0.8161, 0.4411, 0.8033, 0.3982, 0.8035, 0.3551, 0.8167, 0.3552, 0.8164, 0.3981, 0.928, 0.4843, 0.928, 0.4397, 0.9406, 0.4399, 0.941, 0.4847, 0.928, 0.4397, 0.9281, 0.3966, 0.9406, 0.3968, 0.9406, 0.4399, 0.9281, 0.3966, 0.9282, 0.3536, 0.9408, 0.3537, 0.9406, 0.3968, 0.941, 0.4847, 0.9406, 0.4399, 0.9634, 0.4438, 0.9641, 0.4893, 0.9406, 0.4399, 0.9406, 0.3968, 0.9639, 0.3988, 0.9634, 0.4438, 0.9406, 0.3968, 0.9408, 0.3537, 0.9646, 0.3536, 0.9639, 0.3988, 0.905, 0.4889, 0.9051, 0.4433, 0.928, 0.4397, 0.928, 0.4843, 0.9051, 0.4433, 0.9047, 0.3982, 0.9281, 0.3966, 0.928, 0.4397, 0.9047, 0.3982, 0.9042, 0.3531, 0.9282, 0.3536, 0.9281, 0.3966, 0.8914, 0.4893, 0.8915, 0.4436, 0.9051, 0.4433, 0.905, 0.4889, 0.8915, 0.4436, 0.8912, 0.3984, 0.9047, 0.3982, 0.9051, 0.4433, 0.8912, 0.3984, 0.8907, 0.3532, 0.9042, 0.3531, 0.9047, 0.3982, 0.4943, 0.505, 0.0215, 0.505, 0.02344, 0.4923, 0.4924, 0.4923, 0.0215, 0.5894, 0.4998, 0.5894, 0.4973, 0.6033, 0.02405, 0.6033])
me_cube_001.use_remesh_preserve_volume = False
me_cube_001.use_remesh_preserve_attributes = False
me_cube_001.use_mirror_vertex_groups = False
me_cube_001.use_paint_bone_selection = False
me_cube_001.use_paint_mask = True
me_cube_001.update()

# ---- objects
ob_bench = bpy.data.objects.new('bench', me_cube_001)
ob_camera = bpy.data.objects.new('Camera', cam_camera)

# ---- transforms, parenting, visibility, modifiers, constraints
ob_bench.location = (0.0, 0.0, 0.0)
ob_bench.rotation_euler = (1.571, -0.0, 0.0)
ob_bench.lineart.crease_threshold = 0.0
ob_camera.location = (7.481, -6.508, 5.344)
ob_camera.rotation_euler = (1.109, 0.0, 0.8149)
ob_camera.lock_rotations_4d = False
ob_camera.empty_display_type = 'ARROWS'
ob_camera.color = (0.0, 0.0, 0.0, 0.0)
ob_camera.display_type = 'WIRE'
ob_camera.lineart.crease_threshold = 0.0

# ---- collection membership
col_collection_1.objects.link(ob_bench)
col_collection_1.objects.link(ob_camera)

# ---- scene / render settings (as saved in the file)
scene.camera = ob_camera
scene.frame_start = 1; scene.frame_end = 250; scene.frame_set(23)
scene.render.engine = 'BLENDER_EEVEE_NEXT'
scene.render.resolution_percentage = 50
scene.render.dither_intensity = 0.0
scene.cycles.use_denoising = False
scene.cycles.samples = 128
scene.cycles.sampling_pattern = 'TABULATED_SOBOL'
scene.cycles.use_adaptive_sampling = False
scene.cycles.use_light_tree = False
scene.cycles.blur_glossy = 0.0
scene.cycles.sample_clamp_indirect = 0.0
scene.view_settings.view_transform = 'Standard'
bpy.context.view_layer.update()

# ---- added for rendering (the .blend has no usable light): sun
light_auto_sun = bpy.data.lights.new('AutoSun', 'SUN')
light_auto_sun.energy = 3.0
light_auto_sun.angle = 0.0523599
ob_auto_sun = bpy.data.objects.new('AutoSun', light_auto_sun)
scene.collection.objects.link(ob_auto_sun)
ob_auto_sun.rotation_euler = (0.872665, 0.174533, 0.523599)
bpy.context.view_layer.update()
